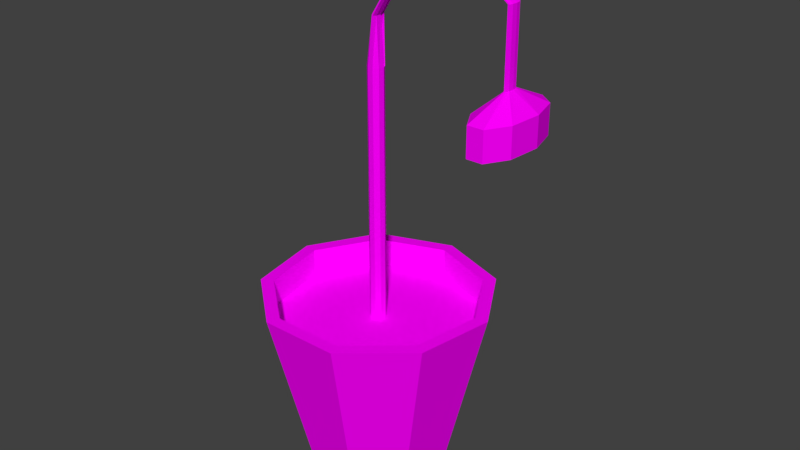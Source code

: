# Source: deadflower.blend  (saved by Blender 2.77.0; exported with 4.5.12 LTS)
import bpy
from mathutils import Matrix  # noqa: F401  (used for matrix-valued properties, if any)

bpy.ops.wm.read_factory_settings(use_empty=True)
scene = bpy.context.scene
scene.name = 'Scene'

# ---- collections
col_collection_1 = bpy.data.collections.new('Collection 1'); scene.collection.children.link(col_collection_1)

# ---- images (referenced by path relative to the original .blend; pixels are not part of the script)
import os
ASSET_DIR = os.environ.get("B2B_ASSET_DIR", "")  # directory of the original .blend (textures are referenced by path, not embedded)
HERE = os.path.dirname(os.path.abspath(__file__))  # packed textures are extracted next to this script under _unpacked/

def load_image(name, relpath, width, height, colorspace="sRGB"):
    """Load a texture the original file referenced (path relative to the .blend, or extracted next to this script)."""
    p = next((c for c in (os.path.join(HERE, relpath), os.path.join(ASSET_DIR, relpath)) if relpath and os.path.exists(c)), "")
    if p:
        img = bpy.data.images.load(p, check_existing=True)
        img.name = name
    else:  # same state as the original file: an image datablock whose file is absent (Cycles renders it pink)
        img = bpy.data.images.new(name, width, height)
        img.source = "FILE"
        img.filepath = "//" + (relpath or name)
    img.colorspace_settings.name = colorspace
    return img
img_colorpalette_jpg_001 = load_image('colorPalette.jpg.001', 'colorPalette.jpg', 1024, 1024, 'sRGB')

# ---- materials (node trees are filled in below, after node groups)
mat_material = bpy.data.materials.new('Material')
mat_material.alpha_threshold = 0.0
mat_material.roughness = 0.5
mat_material.line_color = (0.0, 0.0, 0.0, 1.0)

# ---- material node trees
mat_material.use_nodes = True; mat_material.node_tree.nodes.clear()
_N = mat_material.node_tree.nodes; _L = mat_material.node_tree.links
n0 = _N.new('ShaderNodeOutputMaterial'); n0.name = 'Material Output'; n0.location = (300, 300)
n1 = _N.new('ShaderNodeBsdfDiffuse'); n1.name = 'Diffuse BSDF'; n1.location = (10, 300)
n2 = _N.new('ShaderNodeTexCoord'); n2.name = 'Texture Coordinate'; n2.location = (-183, 230)
n3 = _N.new('ShaderNodeTexImage'); n3.name = 'Image Texture'; n3.location = (228, 132)
n3.width = 140
n3.image = img_colorpalette_jpg_001
_L.new(n1.outputs[0], n0.inputs[0])
_L.new(n2.outputs[2], n3.inputs[0])
_L.new(n3.outputs[0], n1.inputs[0])
n0.is_active_output = True

# ---- world
world_world = bpy.data.worlds.new('World'); scene.world = world_world
world_world.color = (0.05088, 0.05088, 0.05088)
world_world.use_sun_shadow = False
world_world.sun_shadow_jitter_overblur = 0.0
world_world.cycles.sampling_method = 'MANUAL'

# ---- meshes
me_cube = bpy.data.meshes.new('Cube')
me_cube.from_pydata([(0.0, 0.0, 0.1292), (-4.766e-08, -2.118e-08, 2.179), (0.0, 1.0, 0.1292), (3.254e-08, 1.607, 2.63), (0.6428, 0.766, 0.1292), (1.033, 1.231, 2.63), (0.9848, 0.1736, 0.1292), (1.582, 0.279, 2.63), (0.866, -0.5, 0.1292), (1.391, -0.8033, 2.63), (0.342, -0.9397, 0.1292), (0.5495, -1.51, 2.63), (-0.342, -0.9397, 0.1292), (-0.5495, -1.51, 2.63), (-0.866, -0.5, 0.1292), (-1.391, -0.8033, 2.63), (-0.9848, 0.1736, 0.1292), (-1.582, 0.279, 2.63), (-0.6428, 0.766, 0.1292), (-1.033, 1.231, 2.63), (0.9157, 1.091, 2.63), (4.408e-08, 1.425, 2.63), (1.403, 0.2474, 2.63), (1.234, -0.7123, 2.63), (0.4872, -1.339, 2.63), (-0.4872, -1.339, 2.63), (-1.234, -0.7123, 2.63), (-1.403, 0.2474, 2.63), (-0.9157, 1.091, 2.63), (4.408e-08, 1.425, 2.232), (3.254e-08, 1.085e-08, 2.232), (0.9157, 1.091, 2.232), (1.403, 0.2474, 2.232), (1.234, -0.7123, 2.232), (0.4872, -1.339, 2.232), (-0.4872, -1.339, 2.232), (-1.234, -0.7123, 2.232), (-1.403, 0.2474, 2.232), (-0.9157, 1.091, 2.232), (-4.766e-08, -2.118e-08, 5.725), (-4.766e-08, 0.1115, 2.179), (-4.766e-08, 0.1115, 5.725), (0.07166, 0.08541, 2.179), (0.07166, 0.08541, 5.725), (0.1098, 0.01936, 2.179), (0.1098, 0.01936, 5.725), (0.09655, -0.05574, 2.179), (0.09655, -0.05574, 5.725), (0.03813, -0.1048, 2.179), (0.03813, -0.1048, 5.725), (-0.03813, -0.1048, 2.179), (-0.03813, -0.1048, 5.725), (-0.09655, -0.05574, 2.179), (-0.09655, -0.05574, 5.725), (-0.1098, 0.01936, 2.179), (-0.1098, 0.01936, 5.725), (-0.07166, 0.08541, 2.179), (-0.07166, 0.08541, 5.725), (0.04491, 0.1115, 6.38), (0.04491, -2.118e-08, 6.38), (0.06045, 0.08541, 6.37), (0.06871, 0.01936, 6.365), (0.06584, -0.05574, 6.367), (0.05318, -0.1048, 6.375), (0.03665, -0.1048, 6.385), (0.02399, -0.05574, 6.393), (0.02112, 0.01936, 6.395), (0.02938, 0.08541, 6.389), (0.4591, 0.1115, 7.039), (0.4591, -4.732e-07, 7.039), (0.4622, 0.08541, 7.021), (0.4638, 0.01936, 7.011), (0.4633, -0.05575, 7.014), (0.4608, -0.1048, 7.029), (0.4575, -0.1048, 7.048), (0.455, -0.05575, 7.063), (0.4544, 0.01936, 7.067), (0.4561, 0.08541, 7.057), (1.47, 0.1115, 7.211), (1.47, -8.6e-07, 7.211), (1.459, 0.0854, 7.196), (1.453, 0.01936, 7.189), (1.455, -0.05575, 7.191), (1.464, -0.1048, 7.203), (1.476, -0.1048, 7.219), (1.485, -0.05575, 7.23), (1.487, 0.01936, 7.233), (1.481, 0.0854, 7.225), (1.936, 0.1115, 6.85), (1.936, -1.208e-06, 6.85), (1.918, 0.0854, 6.85), (1.909, 0.01936, 6.85), (1.912, -0.05575, 6.85), (1.927, -0.1048, 6.85), (1.946, -0.1048, 6.85), (1.961, -0.05575, 6.85), (1.964, 0.01936, 6.85), (1.955, 0.0854, 6.85), (1.936, 0.1115, 5.883), (1.937, -1.208e-06, 5.883), (1.919, 0.0854, 5.883), (1.909, 0.01936, 5.883), (1.912, -0.05575, 5.883), (1.927, -0.1048, 5.883), (1.946, -0.1048, 5.883), (1.961, -0.05575, 5.883), (1.964, 0.01936, 5.883), (1.955, 0.0854, 5.883), (1.935, 0.6679, 5.631), (1.734, 0.5117, 5.631), (1.623, 0.116, 5.631), (1.656, -0.334, 5.631), (1.825, -0.6276, 5.631), (2.045, -0.6276, 5.631), (2.214, -0.334, 5.631), (2.252, 0.116, 5.631), (2.142, 0.5117, 5.631), (1.936, 0.5452, 5.237), (1.819, 0.4545, 5.236), (1.722, 0.1061, 5.236), (1.752, -0.3048, 5.237), (1.881, -0.5303, 5.237), (1.989, -0.5303, 5.237), (2.119, -0.3042, 5.237), (2.154, 0.1067, 5.237), (2.057, 0.4537, 5.237), (1.734, 0.5116, 5.236), (1.935, 0.6679, 5.237), (1.656, -0.334, 5.237), (1.624, 0.1159, 5.236), (1.825, -0.6277, 5.237), (2.045, -0.6277, 5.237), (2.214, -0.334, 5.237), (2.252, 0.1159, 5.237), (2.142, 0.5116, 5.237), (1.936, 0.4117, 5.504), (1.94, -0.0001002, 5.504), (1.848, 0.3431, 5.504), (1.775, 0.08004, 5.504), (1.797, -0.2303, 5.504), (1.895, -0.4006, 5.504), (1.976, -0.4006, 5.504), (2.074, -0.2298, 5.504), (2.101, 0.08052, 5.504), (2.028, 0.3426, 5.504)], [], [(0, 2, 4), (23, 22, 32, 33), (2, 3, 5, 4), (0, 4, 6), (26, 25, 35, 36), (4, 5, 7, 6), (0, 6, 8), (21, 28, 38, 29), (6, 7, 9, 8), (0, 8, 10), (22, 20, 31, 32), (8, 9, 11, 10), (0, 10, 12), (25, 24, 34, 35), (10, 11, 13, 12), (0, 12, 14), (28, 27, 37, 38), (12, 13, 15, 14), (0, 14, 16), (20, 21, 29, 31), (14, 15, 17, 16), (0, 16, 18), (24, 23, 33, 34), (16, 17, 19, 18), (0, 18, 2), (27, 26, 36, 37), (18, 19, 3, 2), (21, 20, 5, 3), (20, 22, 7, 5), (22, 23, 9, 7), (23, 24, 11, 9), (24, 25, 13, 11), (25, 26, 15, 13), (26, 27, 17, 15), (27, 28, 19, 17), (28, 21, 3, 19), (30, 31, 29), (30, 32, 31), (30, 33, 32), (30, 34, 33), (30, 35, 34), (30, 36, 35), (30, 37, 36), (30, 38, 37), (30, 29, 38), (1, 40, 42), (41, 57, 67, 58), (40, 41, 43, 42), (1, 42, 44), (39, 45, 43), (42, 43, 45, 44), (1, 44, 46), (47, 45, 61, 62), (44, 45, 47, 46), (1, 46, 48), (51, 49, 63, 64), (46, 47, 49, 48), (1, 48, 50), (55, 53, 65, 66), (48, 49, 51, 50), (1, 50, 52), (43, 41, 58, 60), (50, 51, 53, 52), (1, 52, 54), (39, 43, 60, 59), (52, 53, 55, 54), (1, 54, 56), (49, 47, 62, 63), (54, 55, 57, 56), (1, 56, 40), (53, 51, 64, 65), (56, 57, 41, 40), (64, 63, 73, 74), (60, 58, 68, 70), (62, 61, 71, 72), (67, 66, 76, 77), (59, 60, 70, 69), (65, 64, 74, 75), (63, 62, 72, 73), (61, 59, 69, 71), (45, 39, 59, 61), (57, 55, 66, 67), (68, 77, 87, 78), (74, 73, 83, 84), (70, 68, 78, 80), (72, 71, 81, 82), (77, 76, 86, 87), (69, 70, 80, 79), (75, 74, 84, 85), (73, 72, 82, 83), (58, 67, 77, 68), (66, 65, 75, 76), (86, 85, 95, 96), (78, 87, 97, 88), (84, 83, 93, 94), (80, 78, 88, 90), (82, 81, 91, 92), (87, 86, 96, 97), (79, 80, 90, 89), (85, 84, 94, 95), (76, 75, 85, 86), (71, 69, 79, 81), (96, 95, 105, 106), (88, 97, 107, 98), (94, 93, 103, 104), (90, 88, 98, 100), (92, 91, 101, 102), (97, 96, 106, 107), (89, 90, 100, 99), (95, 94, 104, 105), (81, 79, 89, 91), (83, 82, 92, 93), (105, 104, 113, 114), (103, 102, 111, 112), (101, 100, 109, 110), (106, 105, 114, 115), (98, 107, 116, 108), (104, 103, 112, 113), (100, 98, 108, 109), (102, 101, 110, 111), (91, 89, 99, 101), (93, 92, 102, 103), (90, 100, 101, 91), (107, 106, 115, 116), (115, 114, 132, 133), (108, 116, 134, 127), (113, 112, 130, 131), (109, 108, 127, 126), (111, 110, 129, 128), (116, 115, 133, 134), (114, 113, 131, 132), (112, 111, 128, 130), (110, 109, 126, 129), (121, 120, 139, 140), (124, 123, 142, 143), (119, 118, 137, 138), (120, 119, 138, 139), (123, 122, 141, 142), (117, 125, 144, 135), (118, 117, 135, 137), (122, 121, 140, 141), (125, 124, 143, 144), (117, 118, 126, 127), (119, 120, 128, 129), (120, 121, 130, 128), (121, 122, 131, 130), (122, 123, 132, 131), (123, 124, 133, 132), (124, 125, 134, 133), (125, 117, 127, 134), (118, 119, 129, 126), (136, 137, 135), (136, 139, 138), (136, 140, 139), (136, 141, 140), (136, 142, 141), (136, 143, 142), (136, 144, 143), (136, 135, 144), (136, 138, 137)])
me_cube.materials.append(mat_material)
me_cube.use_remesh_preserve_volume = False
me_cube.use_remesh_preserve_attributes = False
me_cube.use_mirror_vertex_groups = False
me_cube.update()

# ---- objects
ob_cube = bpy.data.objects.new('Cube', me_cube)

# ---- transforms, parenting, visibility, modifiers, constraints
ob_cube.location = (0.0, 0.0, 0.0)
ob_cube.lock_rotations_4d = False
ob_cube.empty_display_type = 'ARROWS'
ob_cube.lineart.crease_threshold = 0.0

# ---- collection membership
col_collection_1.objects.link(ob_cube)

# ---- scene / render settings (as saved in the file)
scene.frame_start = 1; scene.frame_end = 250; scene.frame_set(1)
scene.render.engine = 'CYCLES'
scene.render.resolution_percentage = 50
scene.render.dither_intensity = 0.0
scene.cycles.use_denoising = False
scene.cycles.samples = 128
scene.cycles.sampling_pattern = 'TABULATED_SOBOL'
scene.cycles.light_sampling_threshold = 0.0
scene.cycles.use_adaptive_sampling = False
scene.cycles.use_light_tree = False
scene.cycles.blur_glossy = 0.0
scene.cycles.sample_clamp_indirect = 0.0
scene.view_settings.view_transform = 'Standard'
bpy.context.view_layer.update()

# ---- added for rendering (the .blend has no active camera and no usable light): camera, sun
cam_auto = bpy.data.cameras.new('AutoCamera')
cam_auto.lens = 50.0
cam_auto.sensor_width = 36.0
cam_auto.clip_end = 1000.0
ob_auto_camera = bpy.data.objects.new('AutoCamera', cam_auto)
scene.collection.objects.link(ob_auto_camera)
ob_auto_camera.location = (8.34127, -9.55897, 10.0861)
ob_auto_camera.rotation_euler = (1.09748, -7.21219e-08, 0.694738)
scene.camera = ob_auto_camera
light_auto_sun = bpy.data.lights.new('AutoSun', 'SUN')
light_auto_sun.energy = 3.0
light_auto_sun.angle = 0.0523599
ob_auto_sun = bpy.data.objects.new('AutoSun', light_auto_sun)
scene.collection.objects.link(ob_auto_sun)
ob_auto_sun.rotation_euler = (0.872665, 0.174533, 0.523599)
bpy.context.view_layer.update()
